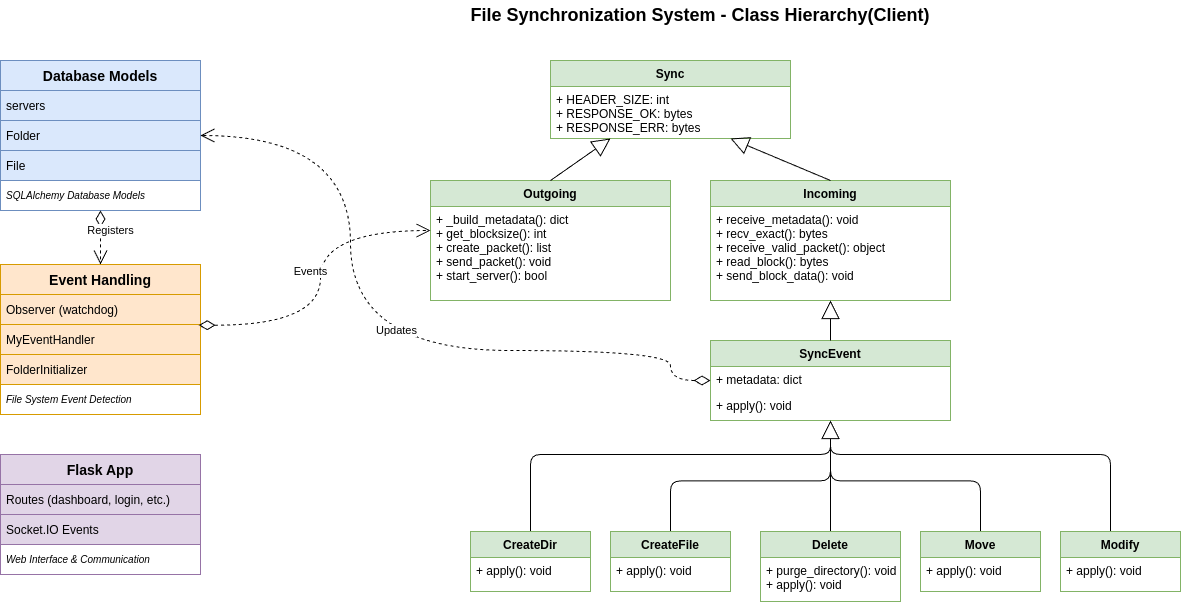

The diagram above was exported from draw.io. Its source (the exported page's mxGraphModel, read from the mxfile embedded in the PNG):
<mxGraphModel dx="-222" dy="3248" grid="1" gridSize="10" guides="1" tooltips="1" connect="1" arrows="1" fold="1" page="1" pageScale="1" pageWidth="850" pageHeight="1100" math="0" shadow="0">
  <root>
    <mxCell id="0" />
    <mxCell id="1" parent="0" />
    <mxCell id="QXjZsmy6mQ4goiwQO95K-61" value="File Synchronization System - Class Hierarchy(Client)" style="text;html=1;strokeColor=none;fillColor=none;align=center;verticalAlign=middle;whiteSpace=wrap;rounded=0;fontSize=18;fontStyle=1" vertex="1" parent="1">
      <mxGeometry x="3330" y="1070" width="600" height="30" as="geometry" />
    </mxCell>
    <mxCell id="QXjZsmy6mQ4goiwQO95K-62" value="Database Models" style="swimlane;fontStyle=1;childLayout=stackLayout;horizontal=1;startSize=30;fillColor=#dae8fc;horizontalStack=0;resizeParent=1;resizeParentMax=0;resizeLast=0;collapsible=1;marginBottom=0;strokeColor=#6c8ebf;fontSize=14;" vertex="1" parent="1">
      <mxGeometry x="2930" y="1130" width="200" height="150" as="geometry" />
    </mxCell>
    <mxCell id="QXjZsmy6mQ4goiwQO95K-63" value="servers" style="text;strokeColor=#6c8ebf;fillColor=#dae8fc;align=left;verticalAlign=middle;spacingLeft=4;spacingRight=4;overflow=hidden;points=[[0,0.5],[1,0.5]];portConstraint=eastwest;rotatable=0;fontSize=12;" vertex="1" parent="QXjZsmy6mQ4goiwQO95K-62">
      <mxGeometry y="30" width="200" height="30" as="geometry" />
    </mxCell>
    <mxCell id="QXjZsmy6mQ4goiwQO95K-64" value="Folder" style="text;strokeColor=#6c8ebf;fillColor=#dae8fc;align=left;verticalAlign=middle;spacingLeft=4;spacingRight=4;overflow=hidden;points=[[0,0.5],[1,0.5]];portConstraint=eastwest;rotatable=0;fontSize=12;" vertex="1" parent="QXjZsmy6mQ4goiwQO95K-62">
      <mxGeometry y="60" width="200" height="30" as="geometry" />
    </mxCell>
    <mxCell id="QXjZsmy6mQ4goiwQO95K-65" value="File" style="text;strokeColor=#6c8ebf;fillColor=#dae8fc;align=left;verticalAlign=middle;spacingLeft=4;spacingRight=4;overflow=hidden;points=[[0,0.5],[1,0.5]];portConstraint=eastwest;rotatable=0;fontSize=12;" vertex="1" parent="QXjZsmy6mQ4goiwQO95K-62">
      <mxGeometry y="90" width="200" height="30" as="geometry" />
    </mxCell>
    <mxCell id="QXjZsmy6mQ4goiwQO95K-66" value="SQLAlchemy Database Models" style="text;strokeColor=none;fillColor=none;align=left;verticalAlign=middle;spacingLeft=4;spacingRight=4;overflow=hidden;points=[[0,0.5],[1,0.5]];portConstraint=eastwest;rotatable=0;fontSize=10;fontStyle=2" vertex="1" parent="QXjZsmy6mQ4goiwQO95K-62">
      <mxGeometry y="120" width="200" height="30" as="geometry" />
    </mxCell>
    <mxCell id="QXjZsmy6mQ4goiwQO95K-67" value="Event Handling" style="swimlane;fontStyle=1;childLayout=stackLayout;horizontal=1;startSize=30;fillColor=#ffe6cc;horizontalStack=0;resizeParent=1;resizeParentMax=0;resizeLast=0;collapsible=1;marginBottom=0;strokeColor=#d79b00;fontSize=14;" vertex="1" parent="1">
      <mxGeometry x="2930" y="1334" width="200" height="150" as="geometry" />
    </mxCell>
    <mxCell id="QXjZsmy6mQ4goiwQO95K-68" value="Observer (watchdog)" style="text;strokeColor=#d79b00;fillColor=#ffe6cc;align=left;verticalAlign=middle;spacingLeft=4;spacingRight=4;overflow=hidden;points=[[0,0.5],[1,0.5]];portConstraint=eastwest;rotatable=0;fontSize=12;" vertex="1" parent="QXjZsmy6mQ4goiwQO95K-67">
      <mxGeometry y="30" width="200" height="30" as="geometry" />
    </mxCell>
    <mxCell id="QXjZsmy6mQ4goiwQO95K-69" value="MyEventHandler" style="text;strokeColor=#d79b00;fillColor=#ffe6cc;align=left;verticalAlign=middle;spacingLeft=4;spacingRight=4;overflow=hidden;points=[[0,0.5],[1,0.5]];portConstraint=eastwest;rotatable=0;fontSize=12;" vertex="1" parent="QXjZsmy6mQ4goiwQO95K-67">
      <mxGeometry y="60" width="200" height="30" as="geometry" />
    </mxCell>
    <mxCell id="QXjZsmy6mQ4goiwQO95K-70" value="FolderInitializer" style="text;strokeColor=#d79b00;fillColor=#ffe6cc;align=left;verticalAlign=middle;spacingLeft=4;spacingRight=4;overflow=hidden;points=[[0,0.5],[1,0.5]];portConstraint=eastwest;rotatable=0;fontSize=12;" vertex="1" parent="QXjZsmy6mQ4goiwQO95K-67">
      <mxGeometry y="90" width="200" height="30" as="geometry" />
    </mxCell>
    <mxCell id="QXjZsmy6mQ4goiwQO95K-71" value="File System Event Detection" style="text;strokeColor=none;fillColor=none;align=left;verticalAlign=middle;spacingLeft=4;spacingRight=4;overflow=hidden;points=[[0,0.5],[1,0.5]];portConstraint=eastwest;rotatable=0;fontSize=10;fontStyle=2" vertex="1" parent="QXjZsmy6mQ4goiwQO95K-67">
      <mxGeometry y="120" width="200" height="30" as="geometry" />
    </mxCell>
    <mxCell id="QXjZsmy6mQ4goiwQO95K-72" value="Sync" style="swimlane;fontStyle=1;align=center;verticalAlign=top;childLayout=stackLayout;horizontal=1;startSize=26;horizontalStack=0;resizeParent=1;resizeParentMax=0;resizeLast=0;collapsible=1;marginBottom=0;fillColor=#d5e8d4;strokeColor=#82b366;" vertex="1" parent="1">
      <mxGeometry x="3480" y="1130" width="240" height="78" as="geometry" />
    </mxCell>
    <mxCell id="QXjZsmy6mQ4goiwQO95K-73" value="+ HEADER_SIZE: int&#10;+ RESPONSE_OK: bytes&#10;+ RESPONSE_ERR: bytes" style="text;align=left;verticalAlign=top;spacingLeft=4;spacingRight=4;overflow=hidden;rotatable=0;points=[[0,0.5],[1,0.5]];portConstraint=eastwest;" vertex="1" parent="QXjZsmy6mQ4goiwQO95K-72">
      <mxGeometry y="26" width="240" height="52" as="geometry" />
    </mxCell>
    <mxCell id="QXjZsmy6mQ4goiwQO95K-74" value="Outgoing" style="swimlane;fontStyle=1;align=center;verticalAlign=top;childLayout=stackLayout;horizontal=1;startSize=26;horizontalStack=0;resizeParent=1;resizeParentMax=0;resizeLast=0;collapsible=1;marginBottom=0;fillColor=#d5e8d4;strokeColor=#82b366;" vertex="1" parent="1">
      <mxGeometry x="3360" y="1250" width="240" height="120" as="geometry" />
    </mxCell>
    <mxCell id="QXjZsmy6mQ4goiwQO95K-75" value="+ _build_metadata(): dict&#10;+ get_blocksize(): int&#10;+ create_packet(): list&#10;+ send_packet(): void&#10;+ start_server(): bool" style="text;align=left;verticalAlign=top;spacingLeft=4;spacingRight=4;overflow=hidden;rotatable=0;points=[[0,0.5],[1,0.5]];portConstraint=eastwest;" vertex="1" parent="QXjZsmy6mQ4goiwQO95K-74">
      <mxGeometry y="26" width="240" height="94" as="geometry" />
    </mxCell>
    <mxCell id="QXjZsmy6mQ4goiwQO95K-76" value="Incoming" style="swimlane;fontStyle=1;align=center;verticalAlign=top;childLayout=stackLayout;horizontal=1;startSize=26;horizontalStack=0;resizeParent=1;resizeParentMax=0;resizeLast=0;collapsible=1;marginBottom=0;fillColor=#d5e8d4;strokeColor=#82b366;" vertex="1" parent="1">
      <mxGeometry x="3640" y="1250" width="240" height="120" as="geometry" />
    </mxCell>
    <mxCell id="QXjZsmy6mQ4goiwQO95K-77" value="+ receive_metadata(): void&#10;+ recv_exact(): bytes&#10;+ receive_valid_packet(): object&#10;+ read_block(): bytes&#10;+ send_block_data(): void" style="text;align=left;verticalAlign=top;spacingLeft=4;spacingRight=4;overflow=hidden;rotatable=0;points=[[0,0.5],[1,0.5]];portConstraint=eastwest;" vertex="1" parent="QXjZsmy6mQ4goiwQO95K-76">
      <mxGeometry y="26" width="240" height="94" as="geometry" />
    </mxCell>
    <mxCell id="QXjZsmy6mQ4goiwQO95K-78" value="SyncEvent" style="swimlane;fontStyle=1;align=center;verticalAlign=top;childLayout=stackLayout;horizontal=1;startSize=26;horizontalStack=0;resizeParent=1;resizeParentMax=0;resizeLast=0;collapsible=1;marginBottom=0;fillColor=#d5e8d4;strokeColor=#82b366;" vertex="1" parent="1">
      <mxGeometry x="3640" y="1410" width="240" height="80" as="geometry" />
    </mxCell>
    <mxCell id="QXjZsmy6mQ4goiwQO95K-79" value="+ metadata: dict" style="text;align=left;verticalAlign=top;spacingLeft=4;spacingRight=4;overflow=hidden;rotatable=0;points=[[0,0.5],[1,0.5]];portConstraint=eastwest;" vertex="1" parent="QXjZsmy6mQ4goiwQO95K-78">
      <mxGeometry y="26" width="240" height="26" as="geometry" />
    </mxCell>
    <mxCell id="QXjZsmy6mQ4goiwQO95K-80" value="+ apply(): void" style="text;align=left;verticalAlign=top;spacingLeft=4;spacingRight=4;overflow=hidden;rotatable=0;points=[[0,0.5],[1,0.5]];portConstraint=eastwest;" vertex="1" parent="QXjZsmy6mQ4goiwQO95K-78">
      <mxGeometry y="52" width="240" height="28" as="geometry" />
    </mxCell>
    <mxCell id="QXjZsmy6mQ4goiwQO95K-81" style="edgeStyle=orthogonalEdgeStyle;rounded=1;orthogonalLoop=1;jettySize=auto;html=1;entryX=0.5;entryY=1;entryDx=0;entryDy=0;strokeColor=default;align=center;verticalAlign=middle;fontFamily=Helvetica;fontSize=11;fontColor=default;labelBackgroundColor=default;endArrow=block;endFill=0;endSize=16;" edge="1" parent="1" source="QXjZsmy6mQ4goiwQO95K-82" target="QXjZsmy6mQ4goiwQO95K-78">
      <mxGeometry relative="1" as="geometry">
        <Array as="points">
          <mxPoint x="3460" y="1524" />
          <mxPoint x="3760" y="1524" />
        </Array>
      </mxGeometry>
    </mxCell>
    <mxCell id="QXjZsmy6mQ4goiwQO95K-82" value="CreateDir" style="swimlane;fontStyle=1;align=center;verticalAlign=top;childLayout=stackLayout;horizontal=1;startSize=26;horizontalStack=0;resizeParent=1;resizeParentMax=0;resizeLast=0;collapsible=1;marginBottom=0;fillColor=#d5e8d4;strokeColor=#82b366;" vertex="1" parent="1">
      <mxGeometry x="3400" y="1601" width="120" height="60" as="geometry" />
    </mxCell>
    <mxCell id="QXjZsmy6mQ4goiwQO95K-83" value="+ apply(): void" style="text;align=left;verticalAlign=top;spacingLeft=4;spacingRight=4;overflow=hidden;rotatable=0;points=[[0,0.5],[1,0.5]];portConstraint=eastwest;" vertex="1" parent="QXjZsmy6mQ4goiwQO95K-82">
      <mxGeometry y="26" width="120" height="34" as="geometry" />
    </mxCell>
    <mxCell id="QXjZsmy6mQ4goiwQO95K-84" style="edgeStyle=orthogonalEdgeStyle;rounded=1;orthogonalLoop=1;jettySize=auto;html=1;entryX=0.5;entryY=1;entryDx=0;entryDy=0;strokeColor=default;align=center;verticalAlign=middle;fontFamily=Helvetica;fontSize=11;fontColor=default;labelBackgroundColor=default;endArrow=block;endFill=0;endSize=16;" edge="1" parent="1" source="QXjZsmy6mQ4goiwQO95K-85" target="QXjZsmy6mQ4goiwQO95K-78">
      <mxGeometry relative="1" as="geometry" />
    </mxCell>
    <mxCell id="QXjZsmy6mQ4goiwQO95K-85" value="CreateFile" style="swimlane;fontStyle=1;align=center;verticalAlign=top;childLayout=stackLayout;horizontal=1;startSize=26;horizontalStack=0;resizeParent=1;resizeParentMax=0;resizeLast=0;collapsible=1;marginBottom=0;fillColor=#d5e8d4;strokeColor=#82b366;" vertex="1" parent="1">
      <mxGeometry x="3540" y="1601" width="120" height="60" as="geometry" />
    </mxCell>
    <mxCell id="QXjZsmy6mQ4goiwQO95K-86" value="+ apply(): void" style="text;align=left;verticalAlign=top;spacingLeft=4;spacingRight=4;overflow=hidden;rotatable=0;points=[[0,0.5],[1,0.5]];portConstraint=eastwest;" vertex="1" parent="QXjZsmy6mQ4goiwQO95K-85">
      <mxGeometry y="26" width="120" height="34" as="geometry" />
    </mxCell>
    <mxCell id="QXjZsmy6mQ4goiwQO95K-87" style="edgeStyle=orthogonalEdgeStyle;rounded=1;orthogonalLoop=1;jettySize=auto;html=1;entryX=0.5;entryY=1;entryDx=0;entryDy=0;strokeColor=default;align=center;verticalAlign=middle;fontFamily=Helvetica;fontSize=11;fontColor=default;labelBackgroundColor=default;endArrow=block;endFill=0;endSize=16;" edge="1" parent="1" source="QXjZsmy6mQ4goiwQO95K-88" target="QXjZsmy6mQ4goiwQO95K-78">
      <mxGeometry relative="1" as="geometry" />
    </mxCell>
    <mxCell id="QXjZsmy6mQ4goiwQO95K-88" value="Delete" style="swimlane;fontStyle=1;align=center;verticalAlign=top;childLayout=stackLayout;horizontal=1;startSize=26;horizontalStack=0;resizeParent=1;resizeParentMax=0;resizeLast=0;collapsible=1;marginBottom=0;fillColor=#d5e8d4;strokeColor=#82b366;" vertex="1" parent="1">
      <mxGeometry x="3690" y="1601" width="140" height="70" as="geometry" />
    </mxCell>
    <mxCell id="QXjZsmy6mQ4goiwQO95K-89" value="+ purge_directory(): void&#10;+ apply(): void" style="text;align=left;verticalAlign=top;spacingLeft=4;spacingRight=4;overflow=hidden;rotatable=0;points=[[0,0.5],[1,0.5]];portConstraint=eastwest;" vertex="1" parent="QXjZsmy6mQ4goiwQO95K-88">
      <mxGeometry y="26" width="140" height="44" as="geometry" />
    </mxCell>
    <mxCell id="QXjZsmy6mQ4goiwQO95K-90" style="edgeStyle=orthogonalEdgeStyle;rounded=1;orthogonalLoop=1;jettySize=auto;html=1;entryX=0.5;entryY=1;entryDx=0;entryDy=0;strokeColor=default;align=center;verticalAlign=middle;fontFamily=Helvetica;fontSize=11;fontColor=default;labelBackgroundColor=default;endArrow=block;endFill=0;endSize=16;" edge="1" parent="1" source="QXjZsmy6mQ4goiwQO95K-91" target="QXjZsmy6mQ4goiwQO95K-78">
      <mxGeometry relative="1" as="geometry" />
    </mxCell>
    <mxCell id="QXjZsmy6mQ4goiwQO95K-91" value="Move" style="swimlane;fontStyle=1;align=center;verticalAlign=top;childLayout=stackLayout;horizontal=1;startSize=26;horizontalStack=0;resizeParent=1;resizeParentMax=0;resizeLast=0;collapsible=1;marginBottom=0;fillColor=#d5e8d4;strokeColor=#82b366;" vertex="1" parent="1">
      <mxGeometry x="3850" y="1601" width="120" height="60" as="geometry" />
    </mxCell>
    <mxCell id="QXjZsmy6mQ4goiwQO95K-92" value="+ apply(): void" style="text;align=left;verticalAlign=top;spacingLeft=4;spacingRight=4;overflow=hidden;rotatable=0;points=[[0,0.5],[1,0.5]];portConstraint=eastwest;" vertex="1" parent="QXjZsmy6mQ4goiwQO95K-91">
      <mxGeometry y="26" width="120" height="34" as="geometry" />
    </mxCell>
    <mxCell id="QXjZsmy6mQ4goiwQO95K-93" style="edgeStyle=orthogonalEdgeStyle;rounded=1;orthogonalLoop=1;jettySize=auto;html=1;entryX=0.5;entryY=1;entryDx=0;entryDy=0;strokeColor=default;align=center;verticalAlign=middle;fontFamily=Helvetica;fontSize=11;fontColor=default;labelBackgroundColor=default;endArrow=block;endFill=0;endSize=16;" edge="1" parent="1" source="QXjZsmy6mQ4goiwQO95K-94" target="QXjZsmy6mQ4goiwQO95K-78">
      <mxGeometry relative="1" as="geometry">
        <Array as="points">
          <mxPoint x="4040" y="1524" />
          <mxPoint x="3760" y="1524" />
        </Array>
      </mxGeometry>
    </mxCell>
    <mxCell id="QXjZsmy6mQ4goiwQO95K-94" value="Modify" style="swimlane;fontStyle=1;align=center;verticalAlign=top;childLayout=stackLayout;horizontal=1;startSize=26;horizontalStack=0;resizeParent=1;resizeParentMax=0;resizeLast=0;collapsible=1;marginBottom=0;fillColor=#d5e8d4;strokeColor=#82b366;" vertex="1" parent="1">
      <mxGeometry x="3990" y="1601" width="120" height="60" as="geometry" />
    </mxCell>
    <mxCell id="QXjZsmy6mQ4goiwQO95K-95" value="+ apply(): void" style="text;align=left;verticalAlign=top;spacingLeft=4;spacingRight=4;overflow=hidden;rotatable=0;points=[[0,0.5],[1,0.5]];portConstraint=eastwest;" vertex="1" parent="QXjZsmy6mQ4goiwQO95K-94">
      <mxGeometry y="26" width="120" height="34" as="geometry" />
    </mxCell>
    <mxCell id="QXjZsmy6mQ4goiwQO95K-96" value="Flask App" style="swimlane;fontStyle=1;childLayout=stackLayout;horizontal=1;startSize=30;fillColor=#e1d5e7;horizontalStack=0;resizeParent=1;resizeParentMax=0;resizeLast=0;collapsible=1;marginBottom=0;strokeColor=#9673a6;fontSize=14;" vertex="1" parent="1">
      <mxGeometry x="2930" y="1524" width="200" height="120" as="geometry" />
    </mxCell>
    <mxCell id="QXjZsmy6mQ4goiwQO95K-97" value="Routes (dashboard, login, etc.)" style="text;strokeColor=#9673a6;fillColor=#e1d5e7;align=left;verticalAlign=middle;spacingLeft=4;spacingRight=4;overflow=hidden;points=[[0,0.5],[1,0.5]];portConstraint=eastwest;rotatable=0;fontSize=12;" vertex="1" parent="QXjZsmy6mQ4goiwQO95K-96">
      <mxGeometry y="30" width="200" height="30" as="geometry" />
    </mxCell>
    <mxCell id="QXjZsmy6mQ4goiwQO95K-98" value="Socket.IO Events" style="text;strokeColor=#9673a6;fillColor=#e1d5e7;align=left;verticalAlign=middle;spacingLeft=4;spacingRight=4;overflow=hidden;points=[[0,0.5],[1,0.5]];portConstraint=eastwest;rotatable=0;fontSize=12;" vertex="1" parent="QXjZsmy6mQ4goiwQO95K-96">
      <mxGeometry y="60" width="200" height="30" as="geometry" />
    </mxCell>
    <mxCell id="QXjZsmy6mQ4goiwQO95K-99" value="Web Interface &amp; Communication" style="text;strokeColor=none;fillColor=none;align=left;verticalAlign=middle;spacingLeft=4;spacingRight=4;overflow=hidden;points=[[0,0.5],[1,0.5]];portConstraint=eastwest;rotatable=0;fontSize=10;fontStyle=2" vertex="1" parent="QXjZsmy6mQ4goiwQO95K-96">
      <mxGeometry y="90" width="200" height="30" as="geometry" />
    </mxCell>
    <mxCell id="QXjZsmy6mQ4goiwQO95K-100" value="" style="endArrow=block;endSize=16;endFill=0;html=1;exitX=0.5;exitY=0;exitDx=0;exitDy=0;entryX=0.25;entryY=1;entryDx=0;entryDy=0;" edge="1" parent="1" source="QXjZsmy6mQ4goiwQO95K-74" target="QXjZsmy6mQ4goiwQO95K-72">
      <mxGeometry width="160" relative="1" as="geometry" />
    </mxCell>
    <mxCell id="QXjZsmy6mQ4goiwQO95K-101" value="" style="endArrow=block;endSize=16;endFill=0;html=1;exitX=0.5;exitY=0;exitDx=0;exitDy=0;entryX=0.75;entryY=1;entryDx=0;entryDy=0;" edge="1" parent="1" source="QXjZsmy6mQ4goiwQO95K-76" target="QXjZsmy6mQ4goiwQO95K-72">
      <mxGeometry width="160" relative="1" as="geometry" />
    </mxCell>
    <mxCell id="QXjZsmy6mQ4goiwQO95K-102" value="" style="endArrow=block;endSize=16;endFill=0;html=1;exitX=0.5;exitY=0;exitDx=0;exitDy=0;entryX=0.5;entryY=1;entryDx=0;entryDy=0;entryPerimeter=0;" edge="1" parent="1" source="QXjZsmy6mQ4goiwQO95K-78" target="QXjZsmy6mQ4goiwQO95K-77">
      <mxGeometry width="160" relative="1" as="geometry" />
    </mxCell>
    <mxCell id="QXjZsmy6mQ4goiwQO95K-103" value="Events" style="endArrow=open;html=1;endSize=12;startArrow=diamondThin;startSize=14;startFill=0;edgeStyle=orthogonalEdgeStyle;curved=1;dashed=1;exitX=0.991;exitY=0.023;exitDx=0;exitDy=0;exitPerimeter=0;" edge="1" parent="1" source="QXjZsmy6mQ4goiwQO95K-69" target="QXjZsmy6mQ4goiwQO95K-75">
      <mxGeometry x="0.0738" y="10" relative="1" as="geometry">
        <mxPoint x="3320" y="1370" as="sourcePoint" />
        <mxPoint x="3310" y="1164" as="targetPoint" />
        <Array as="points">
          <mxPoint x="3250" y="1395" />
          <mxPoint x="3250" y="1300" />
        </Array>
        <mxPoint as="offset" />
      </mxGeometry>
    </mxCell>
    <mxCell id="QXjZsmy6mQ4goiwQO95K-104" value="Registers" style="endArrow=open;html=1;endSize=12;startArrow=diamondThin;startSize=14;startFill=0;edgeStyle=orthogonalEdgeStyle;curved=1;entryX=0.5;entryY=0;entryDx=0;entryDy=0;dashed=1;" edge="1" parent="1" source="QXjZsmy6mQ4goiwQO95K-62" target="QXjZsmy6mQ4goiwQO95K-67">
      <mxGeometry x="-0.2" y="10" relative="1" as="geometry">
        <mxPoint x="3010" y="1290" as="sourcePoint" />
        <mxPoint x="2930" y="1340" as="targetPoint" />
        <mxPoint as="offset" />
      </mxGeometry>
    </mxCell>
    <mxCell id="QXjZsmy6mQ4goiwQO95K-105" value="Updates" style="endArrow=open;html=1;endSize=12;startArrow=diamondThin;startSize=14;startFill=0;edgeStyle=orthogonalEdgeStyle;curved=1;entryX=1;entryY=0.5;entryDx=0;entryDy=0;exitX=0;exitY=0.5;exitDx=0;exitDy=0;dashed=1;" edge="1" parent="1" source="QXjZsmy6mQ4goiwQO95K-78" target="QXjZsmy6mQ4goiwQO95K-62">
      <mxGeometry x="-0.0911" y="-20" relative="1" as="geometry">
        <mxPoint x="3610" y="1350" as="sourcePoint" />
        <mxPoint x="3330" y="1210" as="targetPoint" />
        <Array as="points">
          <mxPoint x="3600" y="1450" />
          <mxPoint x="3600" y="1420" />
          <mxPoint x="3280" y="1420" />
          <mxPoint x="3280" y="1205" />
        </Array>
        <mxPoint as="offset" />
      </mxGeometry>
    </mxCell>
  </root>
</mxGraphModel>